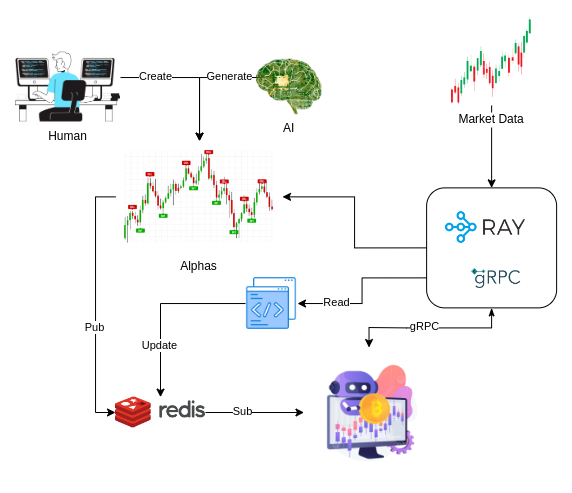

The diagram above was exported from draw.io. Its source (the exported page's mxGraphModel, read from the mxfile embedded in the PNG):
<mxGraphModel dx="1889" dy="1747" grid="1" gridSize="10" guides="1" tooltips="1" connect="1" arrows="1" fold="1" page="1" pageScale="1" pageWidth="827" pageHeight="1169" math="0" shadow="0">
  <root>
    <mxCell id="0" />
    <mxCell id="1" parent="0" />
    <mxCell id="2" value="" style="shape=image;verticalLabelPosition=bottom;labelBackgroundColor=default;verticalAlign=top;aspect=fixed;imageAspect=0;image=https://images.ctfassets.net/bguokct8bxgd/36XNGCurPrJ5T8H1xMe9Be/4d2518228938f627a3805521ba8d7c4e/logo-ray.png;" vertex="1" parent="1">
      <mxGeometry x="-300" y="55.01" width="100" height="50" as="geometry" />
    </mxCell>
    <mxCell id="3" style="edgeStyle=orthogonalEdgeStyle;rounded=0;orthogonalLoop=1;jettySize=auto;html=1;" edge="1" source="5" target="24" parent="1">
      <mxGeometry relative="1" as="geometry" />
    </mxCell>
    <mxCell id="4" value="Sub" style="edgeLabel;html=1;align=center;verticalAlign=middle;resizable=0;points=[];" vertex="1" connectable="0" parent="3">
      <mxGeometry x="-0.2427" y="1" relative="1" as="geometry">
        <mxPoint as="offset" />
      </mxGeometry>
    </mxCell>
    <mxCell id="5" value="" style="shape=image;verticalLabelPosition=bottom;labelBackgroundColor=default;verticalAlign=top;aspect=fixed;imageAspect=0;image=https://upload.wikimedia.org/wikipedia/commons/thumb/6/64/Logo-redis.svg/2560px-Logo-redis.svg.png;" vertex="1" parent="1">
      <mxGeometry x="-620" y="249.63" width="90" height="30.75" as="geometry" />
    </mxCell>
    <mxCell id="6" value="" style="shape=image;verticalLabelPosition=bottom;labelBackgroundColor=default;verticalAlign=top;aspect=fixed;imageAspect=0;image=https://grpc.io/img/logos/grpc-icon-color.png;" vertex="1" parent="1">
      <mxGeometry x="-264.44" y="105.38999999999999" width="50" height="50" as="geometry" />
    </mxCell>
    <mxCell id="7" style="edgeStyle=orthogonalEdgeStyle;rounded=0;orthogonalLoop=1;jettySize=auto;html=1;entryX=0.5;entryY=0;entryDx=0;entryDy=0;" edge="1" source="8" target="14" parent="1">
      <mxGeometry relative="1" as="geometry" />
    </mxCell>
    <mxCell id="8" value="Market Data" style="shape=image;verticalLabelPosition=bottom;labelBackgroundColor=default;verticalAlign=top;aspect=fixed;imageAspect=0;image=https://png.pngtree.com/png-clipart/20220502/original/pngtree-trade-market-candle-line-png-png-image_7650598.png;" vertex="1" parent="1">
      <mxGeometry x="-288.88" y="-132" width="90" height="90" as="geometry" />
    </mxCell>
    <mxCell id="9" style="edgeStyle=orthogonalEdgeStyle;rounded=0;orthogonalLoop=1;jettySize=auto;html=1;exitX=0;exitY=0.5;exitDx=0;exitDy=0;" edge="1" source="14" target="17" parent="1">
      <mxGeometry relative="1" as="geometry" />
    </mxCell>
    <mxCell id="10" style="edgeStyle=orthogonalEdgeStyle;rounded=0;orthogonalLoop=1;jettySize=auto;html=1;exitX=0.5;exitY=1;exitDx=0;exitDy=0;startArrow=classicThin;startFill=1;" edge="1" source="14" target="24" parent="1">
      <mxGeometry relative="1" as="geometry" />
    </mxCell>
    <mxCell id="11" value="gRPC" style="edgeLabel;html=1;align=center;verticalAlign=middle;resizable=0;points=[];" vertex="1" connectable="0" parent="10">
      <mxGeometry x="0.1813" relative="1" as="geometry">
        <mxPoint x="9" y="-2" as="offset" />
      </mxGeometry>
    </mxCell>
    <mxCell id="12" style="edgeStyle=orthogonalEdgeStyle;rounded=0;orthogonalLoop=1;jettySize=auto;html=1;exitX=0;exitY=0.75;exitDx=0;exitDy=0;" edge="1" source="14" target="27" parent="1">
      <mxGeometry relative="1" as="geometry" />
    </mxCell>
    <mxCell id="13" value="Read" style="edgeLabel;html=1;align=center;verticalAlign=middle;resizable=0;points=[];" vertex="1" connectable="0" parent="12">
      <mxGeometry x="0.3859" y="-1" relative="1" as="geometry">
        <mxPoint x="-9" as="offset" />
      </mxGeometry>
    </mxCell>
    <mxCell id="14" value="" style="rounded=1;whiteSpace=wrap;html=1;fillColor=none;" vertex="1" parent="1">
      <mxGeometry x="-308.88" y="40.37999999999999" width="130" height="120" as="geometry" />
    </mxCell>
    <mxCell id="15" style="edgeStyle=orthogonalEdgeStyle;rounded=0;orthogonalLoop=1;jettySize=auto;html=1;entryX=0;entryY=0.5;entryDx=0;entryDy=0;" edge="1" source="17" target="5" parent="1">
      <mxGeometry relative="1" as="geometry">
        <Array as="points">
          <mxPoint x="-640" y="49" />
          <mxPoint x="-640" y="265" />
        </Array>
      </mxGeometry>
    </mxCell>
    <mxCell id="16" value="Pub" style="edgeLabel;html=1;align=center;verticalAlign=middle;resizable=0;points=[];" vertex="1" connectable="0" parent="15">
      <mxGeometry x="0.1759" y="-1" relative="1" as="geometry">
        <mxPoint as="offset" />
      </mxGeometry>
    </mxCell>
    <mxCell id="17" value="Alphas" style="shape=image;verticalLabelPosition=bottom;labelBackgroundColor=default;verticalAlign=top;aspect=fixed;imageAspect=0;image=https://png.pngtree.com/png-vector/20221228/ourmid/pngtree-candle-stick-pattern-chart-with-buy-sale-indicator-in-red-green-png-image_6536056.png;" vertex="1" parent="1">
      <mxGeometry x="-620" y="-6.3200000000000305" width="167" height="111.33" as="geometry" />
    </mxCell>
    <mxCell id="18" style="edgeStyle=orthogonalEdgeStyle;rounded=0;orthogonalLoop=1;jettySize=auto;html=1;" edge="1" target="17" parent="1">
      <mxGeometry relative="1" as="geometry">
        <mxPoint x="-446.3333333333335" y="-51.93" as="sourcePoint" />
        <mxPoint x="-536.4814814814815" y="-25.499999999999936" as="targetPoint" />
        <Array as="points">
          <mxPoint x="-446" y="-70" />
          <mxPoint x="-536" y="-70" />
        </Array>
      </mxGeometry>
    </mxCell>
    <mxCell id="19" value="Generate" style="edgeLabel;html=1;align=center;verticalAlign=middle;resizable=0;points=[];" vertex="1" connectable="0" parent="18">
      <mxGeometry x="0.0892" y="-1" relative="1" as="geometry">
        <mxPoint x="15" as="offset" />
      </mxGeometry>
    </mxCell>
    <mxCell id="20" value="AI" style="shape=image;verticalLabelPosition=bottom;labelBackgroundColor=default;verticalAlign=top;aspect=fixed;imageAspect=0;image=https://www.pngall.com/wp-content/uploads/15/Large-Language-Model-LLM-PNG.png;" vertex="1" parent="1">
      <mxGeometry x="-479" y="-88.25" width="65.29" height="55.5" as="geometry" />
    </mxCell>
    <mxCell id="21" style="edgeStyle=orthogonalEdgeStyle;rounded=0;orthogonalLoop=1;jettySize=auto;html=1;" edge="1" source="23" target="17" parent="1">
      <mxGeometry relative="1" as="geometry">
        <Array as="points">
          <mxPoint x="-536" y="-70" />
        </Array>
      </mxGeometry>
    </mxCell>
    <mxCell id="22" value="Create" style="edgeLabel;html=1;align=center;verticalAlign=middle;resizable=0;points=[];" vertex="1" connectable="0" parent="21">
      <mxGeometry x="-0.5109" y="1" relative="1" as="geometry">
        <mxPoint as="offset" />
      </mxGeometry>
    </mxCell>
    <mxCell id="23" value="Human" style="shape=image;verticalLabelPosition=bottom;labelBackgroundColor=default;verticalAlign=top;aspect=fixed;imageAspect=0;image=https://static-00.iconduck.com/assets.00/coding-illustration-2048x1365-yefj2c5b.png;" vertex="1" parent="1">
      <mxGeometry x="-720" y="-95.5" width="105" height="70" as="geometry" />
    </mxCell>
    <mxCell id="24" value="" style="shape=image;verticalLabelPosition=bottom;labelBackgroundColor=default;verticalAlign=top;aspect=fixed;imageAspect=0;image=https://png.pngtree.com/png-clipart/20230824/original/pngtree-crypto-trading-bot-abstract-concept-vector-illustration-picture-image_8420729.png;" vertex="1" parent="1">
      <mxGeometry x="-431.5" y="200" width="130" height="130" as="geometry" />
    </mxCell>
    <mxCell id="25" style="edgeStyle=orthogonalEdgeStyle;rounded=0;orthogonalLoop=1;jettySize=auto;html=1;" edge="1" source="27" target="5" parent="1">
      <mxGeometry relative="1" as="geometry" />
    </mxCell>
    <mxCell id="26" value="Update" style="edgeLabel;html=1;align=center;verticalAlign=middle;resizable=0;points=[];" vertex="1" connectable="0" parent="25">
      <mxGeometry x="0.4156" y="-1" relative="1" as="geometry">
        <mxPoint as="offset" />
      </mxGeometry>
    </mxCell>
    <mxCell id="27" value="" style="shape=image;verticalLabelPosition=bottom;labelBackgroundColor=default;verticalAlign=top;aspect=fixed;imageAspect=0;image=https://cdn-icons-png.flaticon.com/512/10838/10838348.png;" vertex="1" parent="1">
      <mxGeometry x="-490" y="130" width="52" height="52" as="geometry" />
    </mxCell>
  </root>
</mxGraphModel>